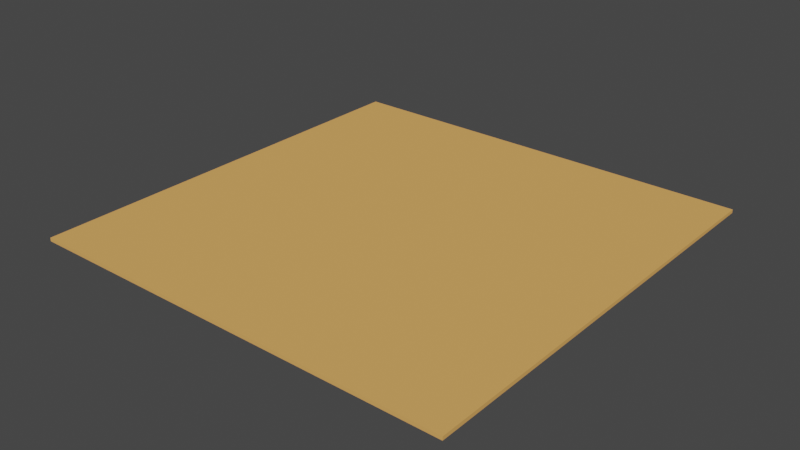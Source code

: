 # Source: floor.blend  (saved by Blender 3.2.14; exported with 4.5.12 LTS)
import bpy
from mathutils import Matrix  # noqa: F401  (used for matrix-valued properties, if any)

bpy.ops.wm.read_factory_settings(use_empty=True)
scene = bpy.context.scene
scene.name = 'Scene'

# ---- collections
col_collection = bpy.data.collections.new('Collection'); scene.collection.children.link(col_collection)

# ---- materials (node trees are filled in below, after node groups)
mat_material = bpy.data.materials.new('Material')
mat_material.alpha_threshold = 0.0
mat_material.use_transparent_shadow = False
mat_material.diffuse_color = (0.8, 0.4081, 0.1208, 1.0)
mat_material.line_color = (0.0, 0.0, 0.0, 1.0)

# ---- material node trees

# ---- world
world_world = bpy.data.worlds.new('World'); scene.world = world_world
world_world.use_nodes = True; world_world.node_tree.nodes.clear()
_N = world_world.node_tree.nodes; _L = world_world.node_tree.links
n0 = _N.new('ShaderNodeOutputWorld'); n0.name = 'World Output'; n0.location = (300, 300)
n1 = _N.new('ShaderNodeBackground'); n1.name = 'Background'; n1.location = (10, 300)
n1.inputs[0].default_value = (0.05088, 0.05088, 0.05088, 1.0)
_L.new(n1.outputs[0], n0.inputs[0])
n0.is_active_output = True
world_world.color = (0.05088, 0.05088, 0.05088)
world_world.use_sun_shadow = False
world_world.sun_shadow_jitter_overblur = 0.0

# ---- meshes
me_cube = bpy.data.meshes.new('Cube')
me_cube.from_pydata([(1.0, 1.0, 1.0), (1.0, 1.0, -1.0), (1.0, -1.0, 1.0), (1.0, -1.0, -1.0), (-1.0, 1.0, 1.0), (-1.0, 1.0, -1.0), (-1.0, -1.0, 1.0), (-1.0, -1.0, -1.0)], [], [(0, 4, 6, 2), (3, 2, 6, 7), (7, 6, 4, 5), (5, 1, 3, 7), (1, 0, 2, 3), (5, 4, 0, 1)])
_uv = me_cube.uv_layers.new(name='UVMap')
_uv.uv.foreach_set('vector', [0.625, 0.5, 0.875, 0.5, 0.875, 0.75, 0.625, 0.75, 0.375, 0.75, 0.625, 0.75, 0.625, 1.0, 0.375, 1.0, 0.375, 0.0, 0.625, 0.0, 0.625, 0.25, 0.375, 0.25, 0.125, 0.5, 0.375, 0.5, 0.375, 0.75, 0.125, 0.75, 0.375, 0.5, 0.625, 0.5, 0.625, 0.75, 0.375, 0.75, 0.375, 0.25, 0.625, 0.25, 0.625, 0.5, 0.375, 0.5])
me_cube.materials.append(mat_material)
me_cube.use_mirror_vertex_groups = False
me_cube.update()

# ---- objects
ob_cube = bpy.data.objects.new('Cube', me_cube)

# ---- transforms, parenting, visibility, modifiers, constraints
ob_cube.location = (0.0, 0.0, 0.0)
ob_cube.scale = (10.0, 10.0, 0.08001)
ob_cube.lock_rotations_4d = False
ob_cube.empty_display_type = 'ARROWS'
ob_cube.lineart.crease_threshold = 0.0

# ---- collection membership
col_collection.objects.link(ob_cube)

# ---- scene / render settings (as saved in the file)
scene.frame_start = 1; scene.frame_end = 250; scene.frame_set(1)
scene.render.engine = 'BLENDER_EEVEE_NEXT'
scene.cycles.sampling_pattern = 'TABULATED_SOBOL'
scene.cycles.use_light_tree = False
scene.view_settings.view_transform = 'Filmic'
bpy.context.view_layer.update()

# ---- added for rendering (the .blend has no active camera and no usable light): camera, sun
cam_auto = bpy.data.cameras.new('AutoCamera')
cam_auto.lens = 50.0
cam_auto.sensor_width = 36.0
cam_auto.clip_end = 1000.0
ob_auto_camera = bpy.data.objects.new('AutoCamera', cam_auto)
scene.collection.objects.link(ob_auto_camera)
ob_auto_camera.location = (26.1697, -31.4037, 20.9358)
ob_auto_camera.rotation_euler = (1.09748, -7.21219e-08, 0.694738)
scene.camera = ob_auto_camera
light_auto_sun = bpy.data.lights.new('AutoSun', 'SUN')
light_auto_sun.energy = 3.0
light_auto_sun.angle = 0.0523599
ob_auto_sun = bpy.data.objects.new('AutoSun', light_auto_sun)
scene.collection.objects.link(ob_auto_sun)
ob_auto_sun.rotation_euler = (0.872665, 0.174533, 0.523599)
bpy.context.view_layer.update()
